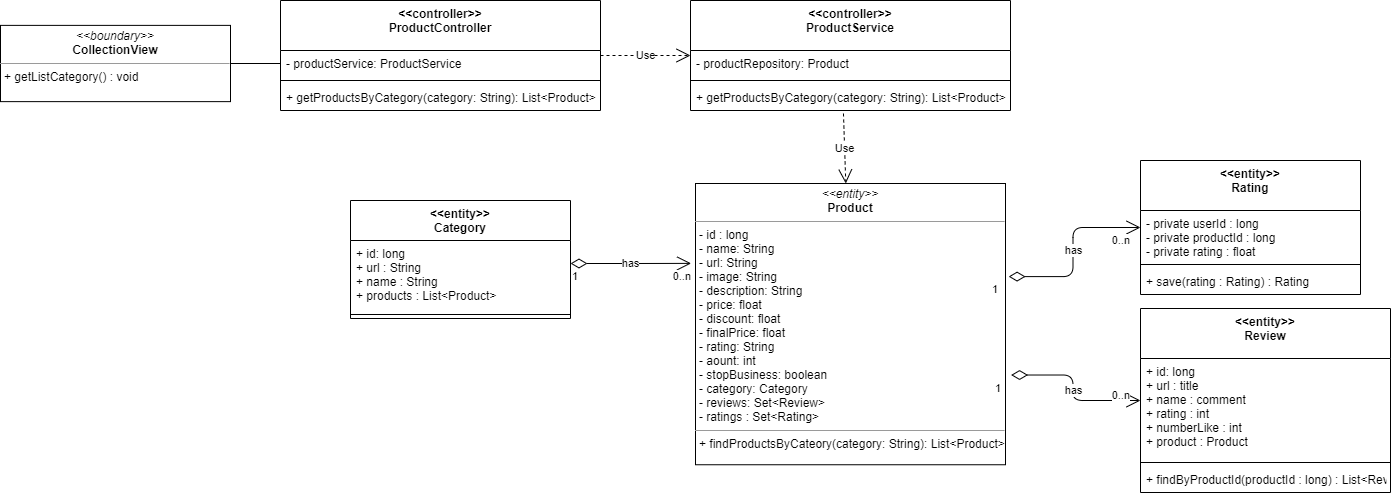

The diagram above was exported from draw.io. Its source (the exported page's mxGraphModel, read from the mxfile embedded in the PNG):
<mxGraphModel dx="1108" dy="425" grid="1" gridSize="10" guides="1" tooltips="1" connect="1" arrows="1" fold="1" page="1" pageScale="1" pageWidth="827" pageHeight="1169" math="0" shadow="0">
  <root>
    <mxCell id="WIyWlLk6GJQsqaUBKTNV-0" />
    <mxCell id="WIyWlLk6GJQsqaUBKTNV-1" parent="WIyWlLk6GJQsqaUBKTNV-0" />
    <mxCell id="IThWC_CC9NSLmTh-r2AY-0" value="&lt;p style=&quot;margin: 0px ; margin-top: 4px ; text-align: center&quot;&gt;&lt;i&gt;&amp;lt;&amp;lt;boundary&amp;gt;&amp;gt;&lt;/i&gt;&lt;br&gt;&lt;b&gt;CollectionView&lt;/b&gt;&lt;/p&gt;&lt;hr size=&quot;1&quot;&gt;&lt;p style=&quot;margin: 0px ; margin-left: 4px&quot;&gt;&lt;span&gt;+ getListCategory() : void&lt;/span&gt;&lt;br&gt;&lt;/p&gt;" style="verticalAlign=top;align=left;overflow=fill;fontSize=12;fontFamily=Helvetica;html=1;" parent="WIyWlLk6GJQsqaUBKTNV-1" vertex="1">
      <mxGeometry x="10" y="144.88" width="230" height="76.25" as="geometry" />
    </mxCell>
    <mxCell id="IThWC_CC9NSLmTh-r2AY-4" value="" style="endArrow=none;html=1;edgeStyle=orthogonalEdgeStyle;exitX=1;exitY=0.5;exitDx=0;exitDy=0;entryX=0;entryY=0.5;entryDx=0;entryDy=0;" parent="WIyWlLk6GJQsqaUBKTNV-1" source="IThWC_CC9NSLmTh-r2AY-0" target="XKTkGVMcFsstZGF8LjsZ-1" edge="1">
      <mxGeometry relative="1" as="geometry">
        <mxPoint x="310" y="190" as="sourcePoint" />
        <mxPoint x="300" y="183" as="targetPoint" />
      </mxGeometry>
    </mxCell>
    <mxCell id="IThWC_CC9NSLmTh-r2AY-7" value="&lt;p style=&quot;margin: 0px ; margin-top: 4px ; text-align: center&quot;&gt;&lt;i&gt;&amp;lt;&amp;lt;entity&amp;gt;&amp;gt;&lt;/i&gt;&lt;br&gt;&lt;b&gt;Product&lt;/b&gt;&lt;/p&gt;&lt;hr size=&quot;1&quot;&gt;&lt;p style=&quot;margin: 0px ; margin-left: 4px&quot;&gt;- id : long&lt;/p&gt;&lt;p style=&quot;margin: 0px ; margin-left: 4px&quot;&gt;- name: String&lt;br&gt;- url: String&lt;/p&gt;&lt;p style=&quot;margin: 0px ; margin-left: 4px&quot;&gt;- image: String&lt;/p&gt;&lt;p style=&quot;margin: 0px ; margin-left: 4px&quot;&gt;- description: String&lt;/p&gt;&lt;p style=&quot;margin: 0px ; margin-left: 4px&quot;&gt;- price: float&lt;/p&gt;&lt;p style=&quot;margin: 0px ; margin-left: 4px&quot;&gt;- discount: float&lt;/p&gt;&lt;p style=&quot;margin: 0px ; margin-left: 4px&quot;&gt;- finalPrice: float&lt;/p&gt;&lt;p style=&quot;margin: 0px ; margin-left: 4px&quot;&gt;- rating: String&lt;/p&gt;&lt;p style=&quot;margin: 0px ; margin-left: 4px&quot;&gt;- aount: int&lt;/p&gt;&lt;p style=&quot;margin: 0px ; margin-left: 4px&quot;&gt;- stopBusiness: boolean&lt;/p&gt;&lt;p style=&quot;margin: 0px ; margin-left: 4px&quot;&gt;- category: Category&lt;/p&gt;&lt;p style=&quot;margin: 0px ; margin-left: 4px&quot;&gt;- reviews: Set&amp;lt;Review&amp;gt;&lt;/p&gt;&lt;p style=&quot;margin: 0px ; margin-left: 4px&quot;&gt;- ratings : Set&amp;lt;Rating&amp;gt;&lt;/p&gt;&lt;hr size=&quot;1&quot;&gt;&lt;p style=&quot;margin: 0px ; margin-left: 4px&quot;&gt;+ findProductsByCateory(category: String): List&amp;lt;Product&amp;gt;&lt;br&gt;&lt;/p&gt;" style="verticalAlign=top;align=left;overflow=fill;fontSize=12;fontFamily=Helvetica;html=1;" parent="WIyWlLk6GJQsqaUBKTNV-1" vertex="1">
      <mxGeometry x="705" y="303" width="310" height="281.25" as="geometry" />
    </mxCell>
    <mxCell id="XKTkGVMcFsstZGF8LjsZ-0" value="&lt;&lt;controller&gt;&gt;&#10;ProductController" style="swimlane;fontStyle=1;align=center;verticalAlign=top;childLayout=stackLayout;horizontal=1;startSize=50;horizontalStack=0;resizeParent=1;resizeParentMax=0;resizeLast=0;collapsible=1;marginBottom=0;" vertex="1" parent="WIyWlLk6GJQsqaUBKTNV-1">
      <mxGeometry x="290" y="120" width="320" height="110" as="geometry" />
    </mxCell>
    <mxCell id="XKTkGVMcFsstZGF8LjsZ-1" value="- productService: ProductService" style="text;strokeColor=none;fillColor=none;align=left;verticalAlign=top;spacingLeft=4;spacingRight=4;overflow=hidden;rotatable=0;points=[[0,0.5],[1,0.5]];portConstraint=eastwest;" vertex="1" parent="XKTkGVMcFsstZGF8LjsZ-0">
      <mxGeometry y="50" width="320" height="26" as="geometry" />
    </mxCell>
    <mxCell id="XKTkGVMcFsstZGF8LjsZ-2" value="" style="line;strokeWidth=1;fillColor=none;align=left;verticalAlign=middle;spacingTop=-1;spacingLeft=3;spacingRight=3;rotatable=0;labelPosition=right;points=[];portConstraint=eastwest;" vertex="1" parent="XKTkGVMcFsstZGF8LjsZ-0">
      <mxGeometry y="76" width="320" height="8" as="geometry" />
    </mxCell>
    <mxCell id="XKTkGVMcFsstZGF8LjsZ-3" value="+ getProductsByCategory(category: String): List&lt;Product&gt;" style="text;strokeColor=none;fillColor=none;align=left;verticalAlign=top;spacingLeft=4;spacingRight=4;overflow=hidden;rotatable=0;points=[[0,0.5],[1,0.5]];portConstraint=eastwest;" vertex="1" parent="XKTkGVMcFsstZGF8LjsZ-0">
      <mxGeometry y="84" width="320" height="26" as="geometry" />
    </mxCell>
    <mxCell id="XKTkGVMcFsstZGF8LjsZ-5" value="&lt;&lt;controller&gt;&gt;&#10;ProductService" style="swimlane;fontStyle=1;align=center;verticalAlign=top;childLayout=stackLayout;horizontal=1;startSize=50;horizontalStack=0;resizeParent=1;resizeParentMax=0;resizeLast=0;collapsible=1;marginBottom=0;" vertex="1" parent="WIyWlLk6GJQsqaUBKTNV-1">
      <mxGeometry x="700" y="120" width="320" height="110" as="geometry" />
    </mxCell>
    <mxCell id="XKTkGVMcFsstZGF8LjsZ-6" value="- productRepository: Product" style="text;strokeColor=none;fillColor=none;align=left;verticalAlign=top;spacingLeft=4;spacingRight=4;overflow=hidden;rotatable=0;points=[[0,0.5],[1,0.5]];portConstraint=eastwest;" vertex="1" parent="XKTkGVMcFsstZGF8LjsZ-5">
      <mxGeometry y="50" width="320" height="26" as="geometry" />
    </mxCell>
    <mxCell id="XKTkGVMcFsstZGF8LjsZ-7" value="" style="line;strokeWidth=1;fillColor=none;align=left;verticalAlign=middle;spacingTop=-1;spacingLeft=3;spacingRight=3;rotatable=0;labelPosition=right;points=[];portConstraint=eastwest;" vertex="1" parent="XKTkGVMcFsstZGF8LjsZ-5">
      <mxGeometry y="76" width="320" height="8" as="geometry" />
    </mxCell>
    <mxCell id="XKTkGVMcFsstZGF8LjsZ-8" value="+ getProductsByCategory(category: String): List&lt;Product&gt;" style="text;strokeColor=none;fillColor=none;align=left;verticalAlign=top;spacingLeft=4;spacingRight=4;overflow=hidden;rotatable=0;points=[[0,0.5],[1,0.5]];portConstraint=eastwest;" vertex="1" parent="XKTkGVMcFsstZGF8LjsZ-5">
      <mxGeometry y="84" width="320" height="26" as="geometry" />
    </mxCell>
    <mxCell id="XKTkGVMcFsstZGF8LjsZ-10" value="&lt;&lt;entity&gt;&gt;&#10;Category" style="swimlane;fontStyle=1;align=center;verticalAlign=top;childLayout=stackLayout;horizontal=1;startSize=40;horizontalStack=0;resizeParent=1;resizeParentMax=0;resizeLast=0;collapsible=1;marginBottom=0;" vertex="1" parent="WIyWlLk6GJQsqaUBKTNV-1">
      <mxGeometry x="360" y="320" width="220" height="118" as="geometry" />
    </mxCell>
    <mxCell id="XKTkGVMcFsstZGF8LjsZ-11" value="+ id: long&#10;+ url : String&#10;+ name : String&#10;+ products : List&lt;Product&gt;" style="text;strokeColor=none;fillColor=none;align=left;verticalAlign=top;spacingLeft=4;spacingRight=4;overflow=hidden;rotatable=0;points=[[0,0.5],[1,0.5]];portConstraint=eastwest;" vertex="1" parent="XKTkGVMcFsstZGF8LjsZ-10">
      <mxGeometry y="40" width="220" height="70" as="geometry" />
    </mxCell>
    <mxCell id="XKTkGVMcFsstZGF8LjsZ-12" value="" style="line;strokeWidth=1;fillColor=none;align=left;verticalAlign=middle;spacingTop=-1;spacingLeft=3;spacingRight=3;rotatable=0;labelPosition=right;points=[];portConstraint=eastwest;" vertex="1" parent="XKTkGVMcFsstZGF8LjsZ-10">
      <mxGeometry y="110" width="220" height="8" as="geometry" />
    </mxCell>
    <mxCell id="XKTkGVMcFsstZGF8LjsZ-15" value="has" style="endArrow=open;html=1;endSize=12;startArrow=diamondThin;startSize=14;startFill=0;edgeStyle=orthogonalEdgeStyle;entryX=-0.014;entryY=0.284;entryDx=0;entryDy=0;entryPerimeter=0;" edge="1" parent="WIyWlLk6GJQsqaUBKTNV-1" target="IThWC_CC9NSLmTh-r2AY-7">
      <mxGeometry relative="1" as="geometry">
        <mxPoint x="580" y="383" as="sourcePoint" />
        <mxPoint x="690" y="410" as="targetPoint" />
      </mxGeometry>
    </mxCell>
    <mxCell id="XKTkGVMcFsstZGF8LjsZ-16" value="1" style="edgeLabel;resizable=0;html=1;align=left;verticalAlign=top;" connectable="0" vertex="1" parent="XKTkGVMcFsstZGF8LjsZ-15">
      <mxGeometry x="-1" relative="1" as="geometry" />
    </mxCell>
    <mxCell id="XKTkGVMcFsstZGF8LjsZ-17" value="0..n" style="edgeLabel;resizable=0;html=1;align=right;verticalAlign=top;" connectable="0" vertex="1" parent="XKTkGVMcFsstZGF8LjsZ-15">
      <mxGeometry x="1" relative="1" as="geometry" />
    </mxCell>
    <mxCell id="XKTkGVMcFsstZGF8LjsZ-21" value="Use" style="endArrow=open;endSize=12;dashed=1;html=1;entryX=0;entryY=0.5;entryDx=0;entryDy=0;" edge="1" parent="WIyWlLk6GJQsqaUBKTNV-1" source="XKTkGVMcFsstZGF8LjsZ-0" target="XKTkGVMcFsstZGF8LjsZ-5">
      <mxGeometry width="160" relative="1" as="geometry">
        <mxPoint x="480" y="120" as="sourcePoint" />
        <mxPoint x="640" y="120" as="targetPoint" />
      </mxGeometry>
    </mxCell>
    <mxCell id="XKTkGVMcFsstZGF8LjsZ-22" value="Use" style="endArrow=open;endSize=12;dashed=1;html=1;exitX=0.478;exitY=1.115;exitDx=0;exitDy=0;exitPerimeter=0;" edge="1" parent="WIyWlLk6GJQsqaUBKTNV-1" source="XKTkGVMcFsstZGF8LjsZ-8" target="IThWC_CC9NSLmTh-r2AY-7">
      <mxGeometry width="160" relative="1" as="geometry">
        <mxPoint x="480" y="320" as="sourcePoint" />
        <mxPoint x="640" y="320" as="targetPoint" />
      </mxGeometry>
    </mxCell>
    <mxCell id="XKTkGVMcFsstZGF8LjsZ-23" value="has" style="endArrow=open;html=1;endSize=12;startArrow=diamondThin;startSize=14;startFill=0;edgeStyle=orthogonalEdgeStyle;exitX=1.018;exitY=0.681;exitDx=0;exitDy=0;exitPerimeter=0;" edge="1" parent="WIyWlLk6GJQsqaUBKTNV-1" source="IThWC_CC9NSLmTh-r2AY-7" target="XKTkGVMcFsstZGF8LjsZ-31">
      <mxGeometry relative="1" as="geometry">
        <mxPoint x="1130" y="540" as="sourcePoint" />
        <mxPoint x="1110" y="528" as="targetPoint" />
      </mxGeometry>
    </mxCell>
    <mxCell id="XKTkGVMcFsstZGF8LjsZ-24" value="1" style="edgeLabel;resizable=0;html=1;align=left;verticalAlign=top;" connectable="0" vertex="1" parent="XKTkGVMcFsstZGF8LjsZ-23">
      <mxGeometry x="-1" relative="1" as="geometry">
        <mxPoint x="-18" as="offset" />
      </mxGeometry>
    </mxCell>
    <mxCell id="XKTkGVMcFsstZGF8LjsZ-25" value="0..n" style="edgeLabel;resizable=0;html=1;align=right;verticalAlign=top;" connectable="0" vertex="1" parent="XKTkGVMcFsstZGF8LjsZ-23">
      <mxGeometry x="1" relative="1" as="geometry">
        <mxPoint x="-10" y="-18" as="offset" />
      </mxGeometry>
    </mxCell>
    <mxCell id="XKTkGVMcFsstZGF8LjsZ-26" value="&lt;&lt;entity&gt;&gt;&#10;Rating" style="swimlane;fontStyle=1;align=center;verticalAlign=top;childLayout=stackLayout;horizontal=1;startSize=50;horizontalStack=0;resizeParent=1;resizeParentMax=0;resizeLast=0;collapsible=1;marginBottom=0;" vertex="1" parent="WIyWlLk6GJQsqaUBKTNV-1">
      <mxGeometry x="1150" y="280" width="220" height="134" as="geometry" />
    </mxCell>
    <mxCell id="XKTkGVMcFsstZGF8LjsZ-27" value="- private userId : long&#10;- private productId : long&#10;- private rating : float" style="text;strokeColor=none;fillColor=none;align=left;verticalAlign=top;spacingLeft=4;spacingRight=4;overflow=hidden;rotatable=0;points=[[0,0.5],[1,0.5]];portConstraint=eastwest;" vertex="1" parent="XKTkGVMcFsstZGF8LjsZ-26">
      <mxGeometry y="50" width="220" height="50" as="geometry" />
    </mxCell>
    <mxCell id="XKTkGVMcFsstZGF8LjsZ-28" value="" style="line;strokeWidth=1;fillColor=none;align=left;verticalAlign=middle;spacingTop=-1;spacingLeft=3;spacingRight=3;rotatable=0;labelPosition=right;points=[];portConstraint=eastwest;" vertex="1" parent="XKTkGVMcFsstZGF8LjsZ-26">
      <mxGeometry y="100" width="220" height="8" as="geometry" />
    </mxCell>
    <mxCell id="XKTkGVMcFsstZGF8LjsZ-29" value="+ save(rating : Rating) : Rating" style="text;strokeColor=none;fillColor=none;align=left;verticalAlign=top;spacingLeft=4;spacingRight=4;overflow=hidden;rotatable=0;points=[[0,0.5],[1,0.5]];portConstraint=eastwest;" vertex="1" parent="XKTkGVMcFsstZGF8LjsZ-26">
      <mxGeometry y="108" width="220" height="26" as="geometry" />
    </mxCell>
    <mxCell id="XKTkGVMcFsstZGF8LjsZ-31" value="&lt;&lt;entity&gt;&gt;&#10;Review" style="swimlane;fontStyle=1;align=center;verticalAlign=top;childLayout=stackLayout;horizontal=1;startSize=50;horizontalStack=0;resizeParent=1;resizeParentMax=0;resizeLast=0;collapsible=1;marginBottom=0;" vertex="1" parent="WIyWlLk6GJQsqaUBKTNV-1">
      <mxGeometry x="1150" y="428" width="250" height="184" as="geometry" />
    </mxCell>
    <mxCell id="XKTkGVMcFsstZGF8LjsZ-32" value="+ id: long&#10;+ url : title&#10;+ name : comment&#10;+ rating : int&#10;+ numberLike : int&#10;+ product : Product" style="text;strokeColor=none;fillColor=none;align=left;verticalAlign=top;spacingLeft=4;spacingRight=4;overflow=hidden;rotatable=0;points=[[0,0.5],[1,0.5]];portConstraint=eastwest;" vertex="1" parent="XKTkGVMcFsstZGF8LjsZ-31">
      <mxGeometry y="50" width="250" height="100" as="geometry" />
    </mxCell>
    <mxCell id="XKTkGVMcFsstZGF8LjsZ-33" value="" style="line;strokeWidth=1;fillColor=none;align=left;verticalAlign=middle;spacingTop=-1;spacingLeft=3;spacingRight=3;rotatable=0;labelPosition=right;points=[];portConstraint=eastwest;" vertex="1" parent="XKTkGVMcFsstZGF8LjsZ-31">
      <mxGeometry y="150" width="250" height="8" as="geometry" />
    </mxCell>
    <mxCell id="XKTkGVMcFsstZGF8LjsZ-34" value="+ findByProductId(productId : long) : List&lt;Review&gt;" style="text;strokeColor=none;fillColor=none;align=left;verticalAlign=top;spacingLeft=4;spacingRight=4;overflow=hidden;rotatable=0;points=[[0,0.5],[1,0.5]];portConstraint=eastwest;" vertex="1" parent="XKTkGVMcFsstZGF8LjsZ-31">
      <mxGeometry y="158" width="250" height="26" as="geometry" />
    </mxCell>
    <mxCell id="XKTkGVMcFsstZGF8LjsZ-36" value="has" style="endArrow=open;html=1;endSize=12;startArrow=diamondThin;startSize=14;startFill=0;edgeStyle=orthogonalEdgeStyle;exitX=1.01;exitY=0.331;exitDx=0;exitDy=0;exitPerimeter=0;" edge="1" parent="WIyWlLk6GJQsqaUBKTNV-1" source="IThWC_CC9NSLmTh-r2AY-7" target="XKTkGVMcFsstZGF8LjsZ-26">
      <mxGeometry relative="1" as="geometry">
        <mxPoint x="1070" y="530" as="sourcePoint" />
        <mxPoint x="1100" y="487" as="targetPoint" />
      </mxGeometry>
    </mxCell>
    <mxCell id="XKTkGVMcFsstZGF8LjsZ-37" value="1" style="edgeLabel;resizable=0;html=1;align=left;verticalAlign=top;" connectable="0" vertex="1" parent="XKTkGVMcFsstZGF8LjsZ-36">
      <mxGeometry x="-1" relative="1" as="geometry">
        <mxPoint x="-18" as="offset" />
      </mxGeometry>
    </mxCell>
    <mxCell id="XKTkGVMcFsstZGF8LjsZ-38" value="0..n" style="edgeLabel;resizable=0;html=1;align=right;verticalAlign=top;" connectable="0" vertex="1" parent="XKTkGVMcFsstZGF8LjsZ-36">
      <mxGeometry x="1" relative="1" as="geometry">
        <mxPoint x="-10" as="offset" />
      </mxGeometry>
    </mxCell>
  </root>
</mxGraphModel>